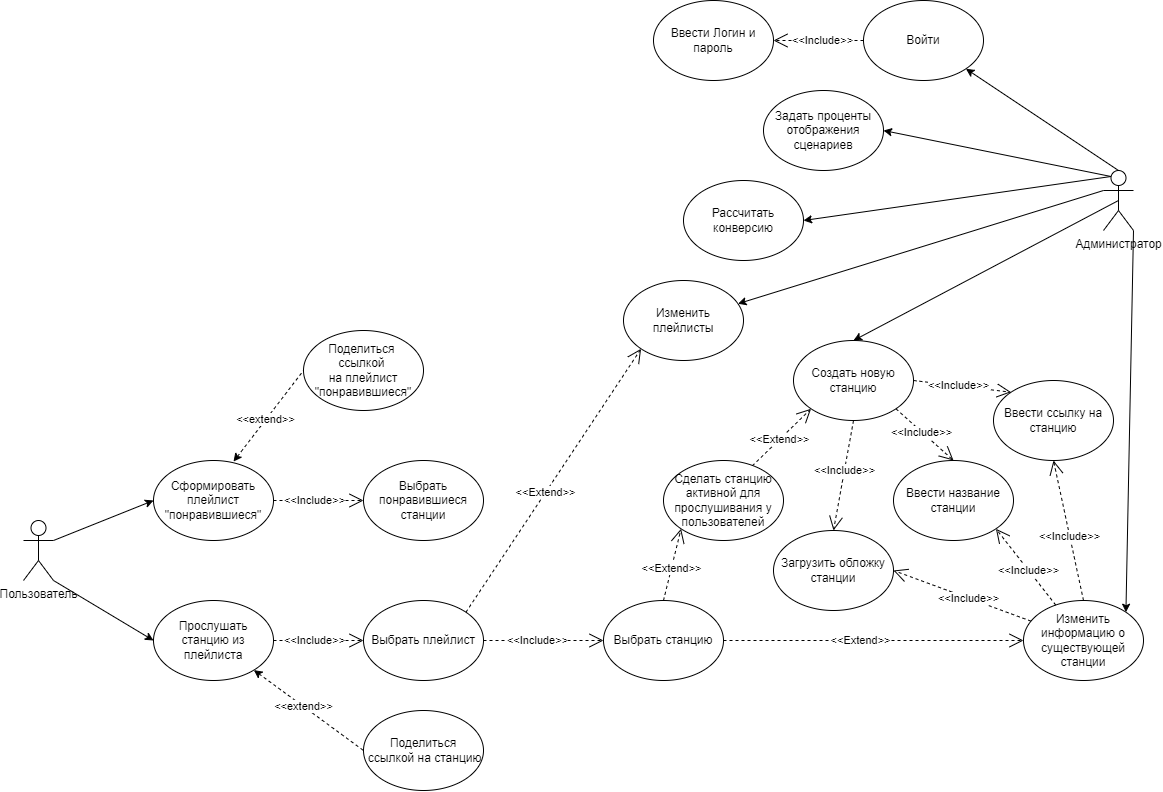

The diagram above was exported from draw.io. Its source (the exported page's mxGraphModel, read from the mxfile embedded in the PNG):
<mxGraphModel dx="723" dy="1547" grid="1" gridSize="10" guides="1" tooltips="1" connect="1" arrows="1" fold="1" page="1" pageScale="1" pageWidth="827" pageHeight="1169" math="0" shadow="0">
  <root>
    <mxCell id="0" />
    <mxCell id="1" parent="0" />
    <mxCell id="BgWbkbsK4gdaRJ2aEjDC-1" value="Пользователь" style="shape=umlActor;verticalLabelPosition=bottom;verticalAlign=top;html=1;outlineConnect=0;" parent="1" vertex="1">
      <mxGeometry x="40" y="360" width="30" height="60" as="geometry" />
    </mxCell>
    <mxCell id="kIZPWYc5TdvW8KzzqJA6-7" style="edgeStyle=none;rounded=0;orthogonalLoop=1;jettySize=auto;html=1;entryX=1;entryY=0.5;entryDx=0;entryDy=0;startArrow=none;startFill=0;endArrow=classic;endFill=1;exitX=0.25;exitY=0.1;exitDx=0;exitDy=0;exitPerimeter=0;" edge="1" parent="1" source="BgWbkbsK4gdaRJ2aEjDC-2" target="kIZPWYc5TdvW8KzzqJA6-5">
      <mxGeometry relative="1" as="geometry" />
    </mxCell>
    <mxCell id="BgWbkbsK4gdaRJ2aEjDC-2" value="Администратор" style="shape=umlActor;verticalLabelPosition=bottom;verticalAlign=top;html=1;outlineConnect=0;" parent="1" vertex="1">
      <mxGeometry x="1120" y="10" width="30" height="60" as="geometry" />
    </mxCell>
    <mxCell id="BgWbkbsK4gdaRJ2aEjDC-4" value="Задать проценты отображения сценариев" style="ellipse;whiteSpace=wrap;html=1;" parent="1" vertex="1">
      <mxGeometry x="780" y="-70" width="120" height="80" as="geometry" />
    </mxCell>
    <mxCell id="BgWbkbsK4gdaRJ2aEjDC-5" value="Сформировать плейлист &quot;понравившиеся&quot;" style="ellipse;whiteSpace=wrap;html=1;" parent="1" vertex="1">
      <mxGeometry x="170" y="300" width="120" height="80" as="geometry" />
    </mxCell>
    <mxCell id="BgWbkbsK4gdaRJ2aEjDC-6" value="" style="endArrow=classic;html=1;rounded=0;exitX=1;exitY=0.3333333333333333;exitDx=0;exitDy=0;exitPerimeter=0;entryX=0;entryY=0.5;entryDx=0;entryDy=0;" parent="1" source="BgWbkbsK4gdaRJ2aEjDC-1" target="BgWbkbsK4gdaRJ2aEjDC-5" edge="1">
      <mxGeometry width="50" height="50" relative="1" as="geometry">
        <mxPoint x="140" y="400" as="sourcePoint" />
        <mxPoint x="190" y="350" as="targetPoint" />
      </mxGeometry>
    </mxCell>
    <mxCell id="BgWbkbsK4gdaRJ2aEjDC-7" value="Прослушать станцию из плейлиста" style="ellipse;whiteSpace=wrap;html=1;" parent="1" vertex="1">
      <mxGeometry x="170" y="440" width="120" height="80" as="geometry" />
    </mxCell>
    <mxCell id="BgWbkbsK4gdaRJ2aEjDC-8" value="Выбрать понравившиеся станции" style="ellipse;whiteSpace=wrap;html=1;" parent="1" vertex="1">
      <mxGeometry x="380" y="300" width="120" height="80" as="geometry" />
    </mxCell>
    <mxCell id="BgWbkbsK4gdaRJ2aEjDC-9" value="" style="endArrow=classic;html=1;rounded=0;exitX=1;exitY=1;exitDx=0;exitDy=0;exitPerimeter=0;entryX=0;entryY=0.5;entryDx=0;entryDy=0;" parent="1" source="BgWbkbsK4gdaRJ2aEjDC-1" target="BgWbkbsK4gdaRJ2aEjDC-7" edge="1">
      <mxGeometry width="50" height="50" relative="1" as="geometry">
        <mxPoint x="110" y="470" as="sourcePoint" />
        <mxPoint x="160" y="420" as="targetPoint" />
      </mxGeometry>
    </mxCell>
    <mxCell id="BgWbkbsK4gdaRJ2aEjDC-10" value="Выбрать плейлист&lt;span style=&quot;color: rgba(0 , 0 , 0 , 0) ; font-family: monospace ; font-size: 0px&quot;&gt;%3CmxGraphModel%3E%3Croot%3E%3CmxCell%20id%3D%220%22%2F%3E%3CmxCell%20id%3D%221%22%20parent%3D%220%22%2F%3E%3CmxCell%20id%3D%222%22%20value%3D%22%26amp%3Blt%3B%26amp%3Blt%3BExtend%26amp%3Bgt%3B%26amp%3Bgt%3B%22%20style%3D%22endArrow%3Dopen%3BendSize%3D12%3Bdashed%3D1%3Bhtml%3D1%3Brounded%3D0%3BentryX%3D1%3BentryY%3D0%3BentryDx%3D0%3BentryDy%3D0%3BexitX%3D0%3BexitY%3D1%3BexitDx%3D0%3BexitDy%3D0%3B%22%20edge%3D%221%22%20parent%3D%221%22%3E%3CmxGeometry%20x%3D%22-0.0909%22%20width%3D%22160%22%20relative%3D%221%22%20as%3D%22geometry%22%3E%3CmxPoint%20x%3D%22417.57359312880726%22%20y%3D%2288.28427124746167%22%20as%3D%22sourcePoint%22%2F%3E%3CmxPoint%20x%3D%22282.4264068711932%22%20y%3D%22171.71572875253787%22%20as%3D%22targetPoint%22%2F%3E%3CmxPoint%20as%3D%22offset%22%2F%3E%3C%2FmxGeometry%3E%3C%2FmxCell%3E%3C%2Froot%3E%3C%2FmxGraphModel%3E&lt;/span&gt;" style="ellipse;whiteSpace=wrap;html=1;" parent="1" vertex="1">
      <mxGeometry x="380" y="440" width="120" height="80" as="geometry" />
    </mxCell>
    <mxCell id="BgWbkbsK4gdaRJ2aEjDC-11" value="Выбрать станцию" style="ellipse;whiteSpace=wrap;html=1;" parent="1" vertex="1">
      <mxGeometry x="620" y="440" width="120" height="80" as="geometry" />
    </mxCell>
    <mxCell id="BgWbkbsK4gdaRJ2aEjDC-12" value="" style="endArrow=classic;html=1;rounded=0;exitX=0.25;exitY=0.1;exitDx=0;exitDy=0;exitPerimeter=0;entryX=1;entryY=0.5;entryDx=0;entryDy=0;" parent="1" source="BgWbkbsK4gdaRJ2aEjDC-2" target="BgWbkbsK4gdaRJ2aEjDC-4" edge="1">
      <mxGeometry width="50" height="50" relative="1" as="geometry">
        <mxPoint x="490" y="230" as="sourcePoint" />
        <mxPoint x="540" y="180" as="targetPoint" />
      </mxGeometry>
    </mxCell>
    <mxCell id="BgWbkbsK4gdaRJ2aEjDC-13" value="Создать новую станцию" style="ellipse;whiteSpace=wrap;html=1;" parent="1" vertex="1">
      <mxGeometry x="810" y="180" width="120" height="80" as="geometry" />
    </mxCell>
    <mxCell id="BgWbkbsK4gdaRJ2aEjDC-14" value="&amp;lt;&amp;lt;Include&amp;gt;&amp;gt;" style="endArrow=open;endSize=12;dashed=1;html=1;rounded=0;exitX=0.5;exitY=1;exitDx=0;exitDy=0;entryX=0.5;entryY=0;entryDx=0;entryDy=0;" parent="1" source="BgWbkbsK4gdaRJ2aEjDC-13" target="BgWbkbsK4gdaRJ2aEjDC-20" edge="1">
      <mxGeometry x="-0.0909" width="160" relative="1" as="geometry">
        <mxPoint x="429.99999999999454" y="330" as="sourcePoint" />
        <mxPoint x="760" y="340" as="targetPoint" />
        <mxPoint as="offset" />
      </mxGeometry>
    </mxCell>
    <mxCell id="BgWbkbsK4gdaRJ2aEjDC-15" value="" style="endArrow=classic;html=1;rounded=0;entryX=0.5;entryY=0;entryDx=0;entryDy=0;exitX=0.5;exitY=0.5;exitDx=0;exitDy=0;exitPerimeter=0;" parent="1" source="BgWbkbsK4gdaRJ2aEjDC-2" target="BgWbkbsK4gdaRJ2aEjDC-13" edge="1">
      <mxGeometry width="50" height="50" relative="1" as="geometry">
        <mxPoint x="690" y="240" as="sourcePoint" />
        <mxPoint x="740" y="190" as="targetPoint" />
      </mxGeometry>
    </mxCell>
    <mxCell id="BgWbkbsK4gdaRJ2aEjDC-16" value="Изменить плейлисты" style="ellipse;whiteSpace=wrap;html=1;" parent="1" vertex="1">
      <mxGeometry x="640" y="120" width="120" height="80" as="geometry" />
    </mxCell>
    <mxCell id="BgWbkbsK4gdaRJ2aEjDC-17" value="" style="endArrow=classic;html=1;rounded=0;exitX=0;exitY=0.3333333333333333;exitDx=0;exitDy=0;exitPerimeter=0;" parent="1" source="BgWbkbsK4gdaRJ2aEjDC-2" target="BgWbkbsK4gdaRJ2aEjDC-16" edge="1">
      <mxGeometry width="50" height="50" relative="1" as="geometry">
        <mxPoint x="670" y="190" as="sourcePoint" />
        <mxPoint x="720" y="140" as="targetPoint" />
      </mxGeometry>
    </mxCell>
    <mxCell id="BgWbkbsK4gdaRJ2aEjDC-18" value="Изменить информацию о существующей станции" style="ellipse;whiteSpace=wrap;html=1;" parent="1" vertex="1">
      <mxGeometry x="1040" y="440" width="120" height="80" as="geometry" />
    </mxCell>
    <mxCell id="BgWbkbsK4gdaRJ2aEjDC-19" value="" style="endArrow=classic;html=1;rounded=0;entryX=1;entryY=0;entryDx=0;entryDy=0;exitX=1;exitY=1;exitDx=0;exitDy=0;exitPerimeter=0;" parent="1" source="BgWbkbsK4gdaRJ2aEjDC-2" target="BgWbkbsK4gdaRJ2aEjDC-18" edge="1">
      <mxGeometry width="50" height="50" relative="1" as="geometry">
        <mxPoint x="1120" y="70" as="sourcePoint" />
        <mxPoint x="810" y="260" as="targetPoint" />
      </mxGeometry>
    </mxCell>
    <mxCell id="BgWbkbsK4gdaRJ2aEjDC-20" value="Загрузить обложку станции" style="ellipse;whiteSpace=wrap;html=1;" parent="1" vertex="1">
      <mxGeometry x="790" y="370" width="120" height="80" as="geometry" />
    </mxCell>
    <mxCell id="BgWbkbsK4gdaRJ2aEjDC-21" value="Ввести название станции" style="ellipse;whiteSpace=wrap;html=1;" parent="1" vertex="1">
      <mxGeometry x="910" y="300" width="120" height="80" as="geometry" />
    </mxCell>
    <mxCell id="BgWbkbsK4gdaRJ2aEjDC-22" value="&amp;lt;&amp;lt;Extend&amp;gt;&amp;gt;" style="endArrow=open;endSize=12;dashed=1;html=1;rounded=0;exitX=0.74;exitY=0.067;exitDx=0;exitDy=0;exitPerimeter=0;entryX=0;entryY=1;entryDx=0;entryDy=0;" parent="1" source="BgWbkbsK4gdaRJ2aEjDC-23" target="BgWbkbsK4gdaRJ2aEjDC-13" edge="1">
      <mxGeometry x="-0.0909" width="160" relative="1" as="geometry">
        <mxPoint x="780" y="260" as="sourcePoint" />
        <mxPoint x="880" y="210" as="targetPoint" />
        <mxPoint as="offset" />
      </mxGeometry>
    </mxCell>
    <mxCell id="BgWbkbsK4gdaRJ2aEjDC-23" value="Сделать станцию активной для прослушивания у пользователей" style="ellipse;whiteSpace=wrap;html=1;" parent="1" vertex="1">
      <mxGeometry x="680" y="300" width="120" height="80" as="geometry" />
    </mxCell>
    <mxCell id="BgWbkbsK4gdaRJ2aEjDC-24" value="&amp;lt;&amp;lt;Include&amp;gt;&amp;gt;" style="endArrow=open;endSize=12;dashed=1;html=1;rounded=0;entryX=1;entryY=1;entryDx=0;entryDy=0;" parent="1" source="BgWbkbsK4gdaRJ2aEjDC-18" target="BgWbkbsK4gdaRJ2aEjDC-21" edge="1">
      <mxGeometry x="-0.0909" width="160" relative="1" as="geometry">
        <mxPoint x="860.0000000000114" y="250" as="sourcePoint" />
        <mxPoint x="937.5735931288073" y="281.7157287525383" as="targetPoint" />
        <mxPoint as="offset" />
      </mxGeometry>
    </mxCell>
    <mxCell id="BgWbkbsK4gdaRJ2aEjDC-25" value="&amp;lt;&amp;lt;Include&amp;gt;&amp;gt;" style="endArrow=open;endSize=12;dashed=1;html=1;rounded=0;entryX=1;entryY=0.5;entryDx=0;entryDy=0;" parent="1" source="BgWbkbsK4gdaRJ2aEjDC-18" target="BgWbkbsK4gdaRJ2aEjDC-20" edge="1">
      <mxGeometry x="-0.0909" width="160" relative="1" as="geometry">
        <mxPoint x="870.0000000000114" y="260" as="sourcePoint" />
        <mxPoint x="947.5735931288073" y="291.7157287525383" as="targetPoint" />
        <mxPoint as="offset" />
      </mxGeometry>
    </mxCell>
    <mxCell id="BgWbkbsK4gdaRJ2aEjDC-27" value="&amp;lt;&amp;lt;Include&amp;gt;&amp;gt;" style="endArrow=open;endSize=12;dashed=1;html=1;rounded=0;exitX=1;exitY=0.5;exitDx=0;exitDy=0;entryX=0;entryY=0.5;entryDx=0;entryDy=0;" parent="1" source="BgWbkbsK4gdaRJ2aEjDC-5" target="BgWbkbsK4gdaRJ2aEjDC-8" edge="1">
      <mxGeometry x="-0.0909" width="160" relative="1" as="geometry">
        <mxPoint x="310" y="80" as="sourcePoint" />
        <mxPoint x="350" y="290" as="targetPoint" />
        <mxPoint as="offset" />
      </mxGeometry>
    </mxCell>
    <mxCell id="BgWbkbsK4gdaRJ2aEjDC-28" value="&amp;lt;&amp;lt;Include&amp;gt;&amp;gt;" style="endArrow=open;endSize=12;dashed=1;html=1;rounded=0;" parent="1" target="BgWbkbsK4gdaRJ2aEjDC-10" edge="1">
      <mxGeometry x="-0.0909" width="160" relative="1" as="geometry">
        <mxPoint x="290" y="480" as="sourcePoint" />
        <mxPoint x="370" y="420" as="targetPoint" />
        <mxPoint as="offset" />
      </mxGeometry>
    </mxCell>
    <mxCell id="BgWbkbsK4gdaRJ2aEjDC-29" value="&amp;lt;&amp;lt;Include&amp;gt;&amp;gt;" style="endArrow=open;endSize=12;dashed=1;html=1;rounded=0;exitX=1;exitY=0.5;exitDx=0;exitDy=0;" parent="1" source="BgWbkbsK4gdaRJ2aEjDC-10" edge="1">
      <mxGeometry x="-0.0909" width="160" relative="1" as="geometry">
        <mxPoint x="300" y="490" as="sourcePoint" />
        <mxPoint x="620" y="480" as="targetPoint" />
        <mxPoint as="offset" />
      </mxGeometry>
    </mxCell>
    <mxCell id="BgWbkbsK4gdaRJ2aEjDC-30" value="&amp;lt;&amp;lt;Extend&amp;gt;&amp;gt;" style="endArrow=open;endSize=12;dashed=1;html=1;rounded=0;entryX=0;entryY=1;entryDx=0;entryDy=0;exitX=1;exitY=0;exitDx=0;exitDy=0;" parent="1" source="BgWbkbsK4gdaRJ2aEjDC-10" target="BgWbkbsK4gdaRJ2aEjDC-16" edge="1">
      <mxGeometry x="-0.0909" width="160" relative="1" as="geometry">
        <mxPoint x="510" y="450" as="sourcePoint" />
        <mxPoint x="670" y="290" as="targetPoint" />
        <mxPoint as="offset" />
      </mxGeometry>
    </mxCell>
    <mxCell id="BgWbkbsK4gdaRJ2aEjDC-31" value="&amp;lt;&amp;lt;Extend&amp;gt;&amp;gt;" style="endArrow=open;endSize=12;dashed=1;html=1;rounded=0;exitX=0.5;exitY=0;exitDx=0;exitDy=0;entryX=0;entryY=1;entryDx=0;entryDy=0;" parent="1" source="BgWbkbsK4gdaRJ2aEjDC-11" target="BgWbkbsK4gdaRJ2aEjDC-23" edge="1">
      <mxGeometry x="-0.0909" width="160" relative="1" as="geometry">
        <mxPoint x="1012.4264068711932" y="248.28427124746213" as="sourcePoint" />
        <mxPoint x="690" y="380" as="targetPoint" />
        <mxPoint as="offset" />
      </mxGeometry>
    </mxCell>
    <mxCell id="BgWbkbsK4gdaRJ2aEjDC-32" value="&amp;lt;&amp;lt;Extend&amp;gt;&amp;gt;" style="endArrow=open;endSize=12;dashed=1;html=1;rounded=0;entryX=0;entryY=0.5;entryDx=0;entryDy=0;exitX=1;exitY=0.5;exitDx=0;exitDy=0;" parent="1" source="BgWbkbsK4gdaRJ2aEjDC-11" target="BgWbkbsK4gdaRJ2aEjDC-18" edge="1">
      <mxGeometry x="-0.0909" width="160" relative="1" as="geometry">
        <mxPoint x="760" y="510" as="sourcePoint" />
        <mxPoint x="1050" y="320" as="targetPoint" />
        <mxPoint as="offset" />
      </mxGeometry>
    </mxCell>
    <mxCell id="BgWbkbsK4gdaRJ2aEjDC-33" value="&amp;lt;&amp;lt;Include&amp;gt;&amp;gt;" style="endArrow=open;endSize=12;dashed=1;html=1;rounded=0;exitX=1;exitY=1;exitDx=0;exitDy=0;entryX=0.5;entryY=0;entryDx=0;entryDy=0;" parent="1" source="BgWbkbsK4gdaRJ2aEjDC-13" target="BgWbkbsK4gdaRJ2aEjDC-21" edge="1">
      <mxGeometry x="-0.0909" width="160" relative="1" as="geometry">
        <mxPoint x="960" y="250" as="sourcePoint" />
        <mxPoint x="920" y="390" as="targetPoint" />
        <mxPoint as="offset" />
      </mxGeometry>
    </mxCell>
    <mxCell id="BgWbkbsK4gdaRJ2aEjDC-34" value="Ввести ссылку на станцию" style="ellipse;whiteSpace=wrap;html=1;" parent="1" vertex="1">
      <mxGeometry x="1010" y="220" width="120" height="80" as="geometry" />
    </mxCell>
    <mxCell id="BgWbkbsK4gdaRJ2aEjDC-35" value="&amp;lt;&amp;lt;Include&amp;gt;&amp;gt;" style="endArrow=open;endSize=12;dashed=1;html=1;rounded=0;exitX=1;exitY=0.5;exitDx=0;exitDy=0;entryX=0;entryY=0;entryDx=0;entryDy=0;" parent="1" source="BgWbkbsK4gdaRJ2aEjDC-13" target="BgWbkbsK4gdaRJ2aEjDC-34" edge="1">
      <mxGeometry x="-0.0909" width="160" relative="1" as="geometry">
        <mxPoint x="922.426406871205" y="258.2842712474701" as="sourcePoint" />
        <mxPoint x="980" y="320" as="targetPoint" />
        <mxPoint as="offset" />
      </mxGeometry>
    </mxCell>
    <mxCell id="BgWbkbsK4gdaRJ2aEjDC-36" value="&amp;lt;&amp;lt;Include&amp;gt;&amp;gt;" style="endArrow=open;endSize=12;dashed=1;html=1;rounded=0;exitX=0.5;exitY=0;exitDx=0;exitDy=0;entryX=0.5;entryY=1;entryDx=0;entryDy=0;" parent="1" source="BgWbkbsK4gdaRJ2aEjDC-18" target="BgWbkbsK4gdaRJ2aEjDC-34" edge="1">
      <mxGeometry x="-0.0909" width="160" relative="1" as="geometry">
        <mxPoint x="932.426406871205" y="268.2842712474701" as="sourcePoint" />
        <mxPoint x="990" y="330" as="targetPoint" />
        <mxPoint as="offset" />
      </mxGeometry>
    </mxCell>
    <mxCell id="gViXROdiv2A3y-L5qXSc-1" value="Поделиться &lt;br&gt;ссылкой &lt;br&gt;на плейлист &quot;понравившиеся&quot;" style="ellipse;whiteSpace=wrap;html=1;" parent="1" vertex="1">
      <mxGeometry x="320" y="170" width="120" height="80" as="geometry" />
    </mxCell>
    <mxCell id="gViXROdiv2A3y-L5qXSc-2" value="&amp;lt;&amp;lt;extend&amp;gt;&amp;gt;" style="endArrow=none;endSize=12;dashed=1;html=1;rounded=0;exitX=0.667;exitY=0.013;exitDx=0;exitDy=0;entryX=0;entryY=0.5;entryDx=0;entryDy=0;exitPerimeter=0;startArrow=classic;startFill=1;endFill=0;" parent="1" source="BgWbkbsK4gdaRJ2aEjDC-5" target="gViXROdiv2A3y-L5qXSc-1" edge="1">
      <mxGeometry x="-0.0909" width="160" relative="1" as="geometry">
        <mxPoint x="270" y="220" as="sourcePoint" />
        <mxPoint x="330" y="170" as="targetPoint" />
        <mxPoint as="offset" />
      </mxGeometry>
    </mxCell>
    <mxCell id="kIZPWYc5TdvW8KzzqJA6-1" value="Ввести Логин и пароль" style="ellipse;whiteSpace=wrap;html=1;" vertex="1" parent="1">
      <mxGeometry x="670" y="-160" width="120" height="80" as="geometry" />
    </mxCell>
    <mxCell id="kIZPWYc5TdvW8KzzqJA6-4" style="rounded=0;orthogonalLoop=1;jettySize=auto;html=1;entryX=0.5;entryY=0;entryDx=0;entryDy=0;entryPerimeter=0;startArrow=classic;startFill=1;endArrow=none;endFill=0;" edge="1" parent="1" source="kIZPWYc5TdvW8KzzqJA6-2" target="BgWbkbsK4gdaRJ2aEjDC-2">
      <mxGeometry relative="1" as="geometry" />
    </mxCell>
    <mxCell id="kIZPWYc5TdvW8KzzqJA6-2" value="Войти" style="ellipse;whiteSpace=wrap;html=1;" vertex="1" parent="1">
      <mxGeometry x="880" y="-160" width="120" height="80" as="geometry" />
    </mxCell>
    <mxCell id="kIZPWYc5TdvW8KzzqJA6-3" value="&amp;lt;&amp;lt;Include&amp;gt;&amp;gt;" style="endArrow=open;endSize=12;dashed=1;html=1;rounded=0;entryX=1;entryY=0.5;entryDx=0;entryDy=0;exitX=0;exitY=0.5;exitDx=0;exitDy=0;" edge="1" parent="1" source="kIZPWYc5TdvW8KzzqJA6-2" target="kIZPWYc5TdvW8KzzqJA6-1">
      <mxGeometry x="-0.0909" width="160" relative="1" as="geometry">
        <mxPoint x="300" y="-30" as="sourcePoint" />
        <mxPoint x="390" y="-30" as="targetPoint" />
        <mxPoint as="offset" />
      </mxGeometry>
    </mxCell>
    <mxCell id="kIZPWYc5TdvW8KzzqJA6-5" value="Рассчитать конверсию" style="ellipse;whiteSpace=wrap;html=1;" vertex="1" parent="1">
      <mxGeometry x="700" y="20" width="120" height="80" as="geometry" />
    </mxCell>
    <mxCell id="kIZPWYc5TdvW8KzzqJA6-8" value="&amp;lt;&amp;lt;extend&amp;gt;&amp;gt;" style="endArrow=none;endSize=12;dashed=1;html=1;rounded=0;entryX=0;entryY=0.5;entryDx=0;entryDy=0;startArrow=classic;startFill=1;endFill=0;" edge="1" parent="1" source="BgWbkbsK4gdaRJ2aEjDC-7" target="kIZPWYc5TdvW8KzzqJA6-9">
      <mxGeometry x="-0.0909" width="160" relative="1" as="geometry">
        <mxPoint x="300" y="490" as="sourcePoint" />
        <mxPoint x="360" y="570" as="targetPoint" />
        <mxPoint as="offset" />
      </mxGeometry>
    </mxCell>
    <mxCell id="kIZPWYc5TdvW8KzzqJA6-9" value="Поделиться&lt;br&gt;&amp;nbsp;ссылкой на станцию" style="ellipse;whiteSpace=wrap;html=1;" vertex="1" parent="1">
      <mxGeometry x="380" y="550" width="120" height="80" as="geometry" />
    </mxCell>
  </root>
</mxGraphModel>